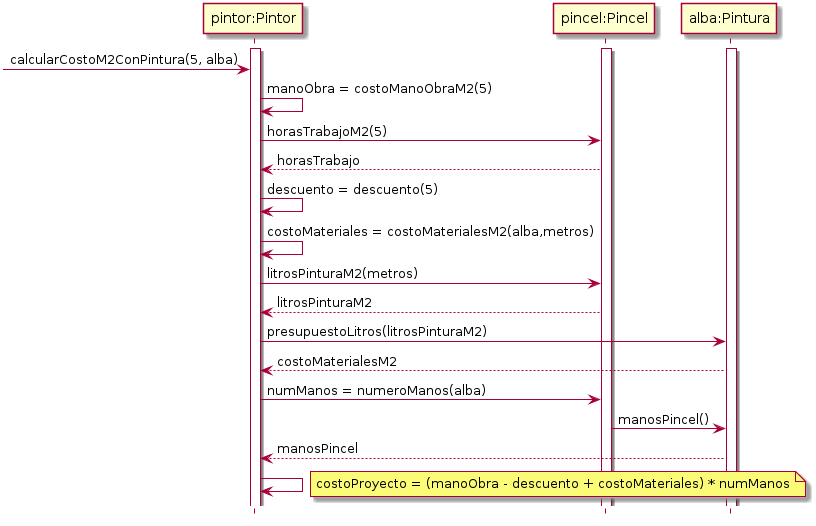

The diagram above was rendered by PlantUML. Its source (embedded in the PNG):
@startuml calcularCostoM2ConPintura
    hide footbox
    skinparam classAttributeIconSize 0

    activate "pintor:Pintor"
    activate "pincel:Pincel"
    activate "alba:Pintura"

    -> "pintor:Pintor": calcularCostoM2ConPintura(5, alba)
    
    "pintor:Pintor" -> "pintor:Pintor": manoObra = costoManoObraM2(5)
    "pintor:Pintor" -> "pincel:Pincel": horasTrabajoM2(5)
    "pincel:Pincel" --> "pintor:Pintor": horasTrabajo

    "pintor:Pintor" -> "pintor:Pintor": descuento = descuento(5)

    "pintor:Pintor" -> "pintor:Pintor": costoMateriales = costoMaterialesM2(alba,metros)
    "pintor:Pintor" -> "pincel:Pincel": litrosPinturaM2(metros)
    "pincel:Pincel" --> "pintor:Pintor": litrosPinturaM2
    "pintor:Pintor" -> "alba:Pintura": presupuestoLitros(litrosPinturaM2)
    "alba:Pintura" --> "pintor:Pintor": costoMaterialesM2

    "pintor:Pintor" -> "pincel:Pincel": numManos = numeroManos(alba)
    "pincel:Pincel" -> "alba:Pintura": manosPincel()
    "alba:Pintura" --> "pintor:Pintor": manosPincel

    "pintor:Pintor" -> "pintor:Pintor"
    note right: costoProyecto = (manoObra - descuento + costoMateriales) * numManos

@enduml